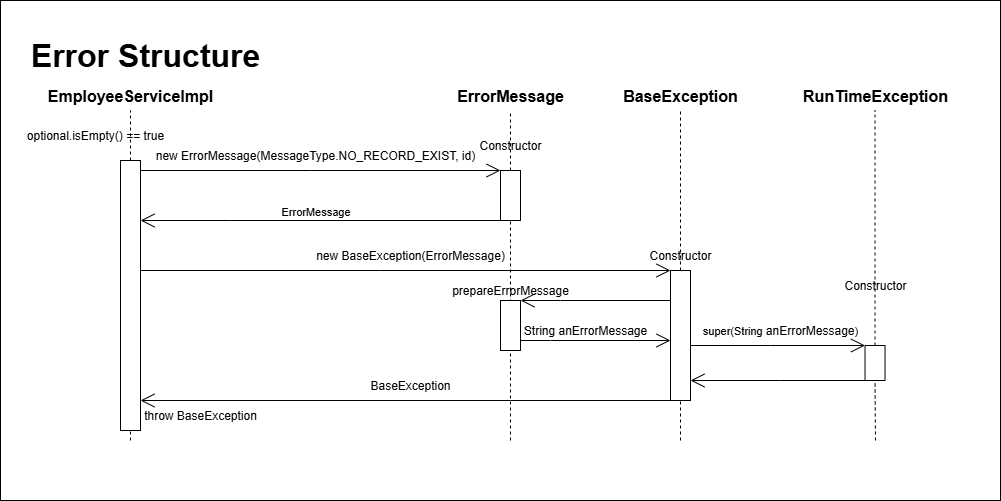

The diagram above was exported from draw.io. Its source (the exported page's mxGraphModel, read from the mxfile embedded in the PNG):
<mxGraphModel dx="302" dy="622" grid="1" gridSize="10" guides="1" tooltips="1" connect="1" arrows="1" fold="1" page="1" pageScale="1" pageWidth="827" pageHeight="1169" math="0" shadow="0">
  <root>
    <mxCell id="0" />
    <mxCell id="1" parent="0" />
    <mxCell id="z02u0xMPKISt0N3-NveB-49" value="" style="rounded=0;whiteSpace=wrap;html=1;" vertex="1" parent="1">
      <mxGeometry x="40" y="40" width="1000" height="500" as="geometry" />
    </mxCell>
    <mxCell id="z02u0xMPKISt0N3-NveB-2" value="Error Structure" style="text;html=1;align=center;verticalAlign=middle;whiteSpace=wrap;rounded=0;fontSize=32;fontStyle=1" vertex="1" parent="1">
      <mxGeometry x="60" y="80" width="250" height="30" as="geometry" />
    </mxCell>
    <mxCell id="z02u0xMPKISt0N3-NveB-3" value="EmployeeServiceImpl" style="text;html=1;align=center;verticalAlign=middle;whiteSpace=wrap;rounded=0;fontStyle=1;fontSize=16;" vertex="1" parent="1">
      <mxGeometry x="110" y="120" width="120" height="30" as="geometry" />
    </mxCell>
    <mxCell id="z02u0xMPKISt0N3-NveB-4" value="" style="endArrow=none;dashed=1;html=1;rounded=0;entryX=0.5;entryY=1;entryDx=0;entryDy=0;" edge="1" parent="1" source="z02u0xMPKISt0N3-NveB-5" target="z02u0xMPKISt0N3-NveB-3">
      <mxGeometry width="50" height="50" relative="1" as="geometry">
        <mxPoint x="170" y="480" as="sourcePoint" />
        <mxPoint x="470" y="260" as="targetPoint" />
      </mxGeometry>
    </mxCell>
    <mxCell id="z02u0xMPKISt0N3-NveB-6" value="" style="endArrow=none;dashed=1;html=1;rounded=0;entryX=0.5;entryY=1;entryDx=0;entryDy=0;" edge="1" parent="1" target="z02u0xMPKISt0N3-NveB-5">
      <mxGeometry width="50" height="50" relative="1" as="geometry">
        <mxPoint x="170" y="480" as="sourcePoint" />
        <mxPoint x="170" y="150" as="targetPoint" />
      </mxGeometry>
    </mxCell>
    <mxCell id="z02u0xMPKISt0N3-NveB-5" value="" style="rounded=0;whiteSpace=wrap;html=1;" vertex="1" parent="1">
      <mxGeometry x="160" y="200" width="20" height="270" as="geometry" />
    </mxCell>
    <mxCell id="z02u0xMPKISt0N3-NveB-8" value="optional.isEmpty() == true" style="text;html=1;align=center;verticalAlign=middle;whiteSpace=wrap;rounded=0;" vertex="1" parent="1">
      <mxGeometry x="50" y="160" width="170" height="30" as="geometry" />
    </mxCell>
    <mxCell id="z02u0xMPKISt0N3-NveB-9" value="BaseException" style="text;html=1;align=center;verticalAlign=middle;whiteSpace=wrap;rounded=0;fontStyle=1;fontSize=16;" vertex="1" parent="1">
      <mxGeometry x="660" y="120" width="120" height="30" as="geometry" />
    </mxCell>
    <mxCell id="z02u0xMPKISt0N3-NveB-10" value="" style="endArrow=none;dashed=1;html=1;rounded=0;entryX=0.5;entryY=1;entryDx=0;entryDy=0;" edge="1" parent="1" source="z02u0xMPKISt0N3-NveB-12" target="z02u0xMPKISt0N3-NveB-9">
      <mxGeometry width="50" height="50" relative="1" as="geometry">
        <mxPoint x="720" y="480" as="sourcePoint" />
        <mxPoint x="1020" y="260" as="targetPoint" />
      </mxGeometry>
    </mxCell>
    <mxCell id="z02u0xMPKISt0N3-NveB-11" value="" style="endArrow=none;dashed=1;html=1;rounded=0;entryX=0.5;entryY=1;entryDx=0;entryDy=0;" edge="1" parent="1" target="z02u0xMPKISt0N3-NveB-12">
      <mxGeometry width="50" height="50" relative="1" as="geometry">
        <mxPoint x="720" y="480" as="sourcePoint" />
        <mxPoint x="720" y="150" as="targetPoint" />
      </mxGeometry>
    </mxCell>
    <mxCell id="z02u0xMPKISt0N3-NveB-12" value="" style="rounded=0;whiteSpace=wrap;html=1;" vertex="1" parent="1">
      <mxGeometry x="710" y="310" width="20" height="130" as="geometry" />
    </mxCell>
    <mxCell id="z02u0xMPKISt0N3-NveB-13" value="" style="endArrow=open;html=1;rounded=0;entryX=0;entryY=0;entryDx=0;entryDy=0;edgeStyle=orthogonalEdgeStyle;endFill=0;strokeWidth=1;endSize=12;" edge="1" parent="1" source="z02u0xMPKISt0N3-NveB-5" target="z02u0xMPKISt0N3-NveB-12">
      <mxGeometry width="50" height="50" relative="1" as="geometry">
        <mxPoint x="280" y="270" as="sourcePoint" />
        <mxPoint x="330" y="220" as="targetPoint" />
        <Array as="points">
          <mxPoint x="420" y="310" />
          <mxPoint x="420" y="310" />
        </Array>
      </mxGeometry>
    </mxCell>
    <mxCell id="z02u0xMPKISt0N3-NveB-14" value="RunTimeException" style="text;html=1;align=center;verticalAlign=middle;whiteSpace=wrap;rounded=0;fontStyle=1;fontSize=16;" vertex="1" parent="1">
      <mxGeometry x="854.53" y="120" width="120" height="30" as="geometry" />
    </mxCell>
    <mxCell id="z02u0xMPKISt0N3-NveB-15" value="" style="endArrow=none;dashed=1;html=1;rounded=0;entryX=0.5;entryY=1;entryDx=0;entryDy=0;" edge="1" parent="1" source="z02u0xMPKISt0N3-NveB-17" target="z02u0xMPKISt0N3-NveB-14">
      <mxGeometry width="50" height="50" relative="1" as="geometry">
        <mxPoint x="914.53" y="480" as="sourcePoint" />
        <mxPoint x="1214.53" y="260" as="targetPoint" />
      </mxGeometry>
    </mxCell>
    <mxCell id="z02u0xMPKISt0N3-NveB-16" value="" style="endArrow=none;dashed=1;html=1;rounded=0;entryX=0.5;entryY=1;entryDx=0;entryDy=0;" edge="1" parent="1" target="z02u0xMPKISt0N3-NveB-17">
      <mxGeometry width="50" height="50" relative="1" as="geometry">
        <mxPoint x="915" y="480" as="sourcePoint" />
        <mxPoint x="914.53" y="150" as="targetPoint" />
      </mxGeometry>
    </mxCell>
    <mxCell id="z02u0xMPKISt0N3-NveB-17" value="" style="rounded=0;whiteSpace=wrap;html=1;" vertex="1" parent="1">
      <mxGeometry x="904.53" y="385" width="20" height="35" as="geometry" />
    </mxCell>
    <mxCell id="z02u0xMPKISt0N3-NveB-18" value="Constructor" style="text;html=1;align=center;verticalAlign=middle;whiteSpace=wrap;rounded=0;" vertex="1" parent="1">
      <mxGeometry x="690" y="280" width="60" height="30" as="geometry" />
    </mxCell>
    <mxCell id="z02u0xMPKISt0N3-NveB-19" value="Constructor" style="text;html=1;align=center;verticalAlign=middle;whiteSpace=wrap;rounded=0;" vertex="1" parent="1">
      <mxGeometry x="884.53" y="310" width="60" height="30" as="geometry" />
    </mxCell>
    <mxCell id="z02u0xMPKISt0N3-NveB-20" value="" style="endArrow=open;html=1;rounded=0;edgeStyle=orthogonalEdgeStyle;endFill=0;strokeWidth=1;endSize=12;entryX=0;entryY=0;entryDx=0;entryDy=0;" edge="1" parent="1" source="z02u0xMPKISt0N3-NveB-12" target="z02u0xMPKISt0N3-NveB-17">
      <mxGeometry width="50" height="50" relative="1" as="geometry">
        <mxPoint x="710" y="350" as="sourcePoint" />
        <mxPoint x="890" y="364.5" as="targetPoint" />
        <Array as="points">
          <mxPoint x="810" y="385" />
          <mxPoint x="810" y="385" />
        </Array>
      </mxGeometry>
    </mxCell>
    <mxCell id="z02u0xMPKISt0N3-NveB-22" value="ErrorMessage" style="text;html=1;align=center;verticalAlign=middle;whiteSpace=wrap;rounded=0;fontStyle=1;fontSize=16;" vertex="1" parent="1">
      <mxGeometry x="490" y="120" width="120" height="30" as="geometry" />
    </mxCell>
    <mxCell id="z02u0xMPKISt0N3-NveB-23" value="" style="endArrow=none;dashed=1;html=1;rounded=0;entryX=0.5;entryY=1;entryDx=0;entryDy=0;" edge="1" parent="1" source="z02u0xMPKISt0N3-NveB-25" target="z02u0xMPKISt0N3-NveB-22">
      <mxGeometry width="50" height="50" relative="1" as="geometry">
        <mxPoint x="550" y="480" as="sourcePoint" />
        <mxPoint x="850" y="260" as="targetPoint" />
      </mxGeometry>
    </mxCell>
    <mxCell id="z02u0xMPKISt0N3-NveB-24" value="" style="endArrow=none;dashed=1;html=1;rounded=0;entryX=0.5;entryY=1;entryDx=0;entryDy=0;" edge="1" parent="1" target="z02u0xMPKISt0N3-NveB-25">
      <mxGeometry width="50" height="50" relative="1" as="geometry">
        <mxPoint x="550" y="480" as="sourcePoint" />
        <mxPoint x="550" y="150" as="targetPoint" />
      </mxGeometry>
    </mxCell>
    <mxCell id="z02u0xMPKISt0N3-NveB-25" value="" style="rounded=0;whiteSpace=wrap;html=1;" vertex="1" parent="1">
      <mxGeometry x="540" y="210" width="20" height="50" as="geometry" />
    </mxCell>
    <mxCell id="z02u0xMPKISt0N3-NveB-26" value="Constructor" style="text;html=1;align=center;verticalAlign=middle;whiteSpace=wrap;rounded=0;" vertex="1" parent="1">
      <mxGeometry x="520" y="170" width="60" height="30" as="geometry" />
    </mxCell>
    <mxCell id="z02u0xMPKISt0N3-NveB-28" value="new ErrorMessage(MessageType.NO_RECORD_EXIST, id)" style="text;html=1;align=center;verticalAlign=middle;whiteSpace=wrap;rounded=0;" vertex="1" parent="1">
      <mxGeometry x="190" y="180" width="330" height="30" as="geometry" />
    </mxCell>
    <mxCell id="z02u0xMPKISt0N3-NveB-29" value="" style="endArrow=open;html=1;rounded=0;entryX=0;entryY=0;entryDx=0;entryDy=0;edgeStyle=orthogonalEdgeStyle;endFill=0;strokeWidth=1;endSize=12;" edge="1" parent="1" source="z02u0xMPKISt0N3-NveB-5" target="z02u0xMPKISt0N3-NveB-25">
      <mxGeometry width="50" height="50" relative="1" as="geometry">
        <mxPoint x="85" y="390" as="sourcePoint" />
        <mxPoint x="595" y="390" as="targetPoint" />
        <Array as="points">
          <mxPoint x="350" y="210" />
          <mxPoint x="350" y="210" />
        </Array>
      </mxGeometry>
    </mxCell>
    <mxCell id="z02u0xMPKISt0N3-NveB-30" value="" style="endArrow=open;html=1;rounded=0;edgeStyle=orthogonalEdgeStyle;endFill=0;strokeWidth=1;endSize=12;" edge="1" parent="1" source="z02u0xMPKISt0N3-NveB-25" target="z02u0xMPKISt0N3-NveB-5">
      <mxGeometry width="50" height="50" relative="1" as="geometry">
        <mxPoint x="350" y="250" as="sourcePoint" />
        <mxPoint x="240" y="240" as="targetPoint" />
        <Array as="points">
          <mxPoint x="270" y="260" />
          <mxPoint x="270" y="260" />
        </Array>
      </mxGeometry>
    </mxCell>
    <mxCell id="z02u0xMPKISt0N3-NveB-31" value="ErrorMessage" style="edgeLabel;html=1;align=center;verticalAlign=middle;resizable=0;points=[];" vertex="1" connectable="0" parent="z02u0xMPKISt0N3-NveB-30">
      <mxGeometry x="0.2347" relative="1" as="geometry">
        <mxPoint x="37" y="-10" as="offset" />
      </mxGeometry>
    </mxCell>
    <mxCell id="z02u0xMPKISt0N3-NveB-33" value="new BaseException(ErrorMessage)" style="text;html=1;align=center;verticalAlign=middle;whiteSpace=wrap;rounded=0;" vertex="1" parent="1">
      <mxGeometry x="330" y="280" width="240" height="30" as="geometry" />
    </mxCell>
    <mxCell id="z02u0xMPKISt0N3-NveB-37" value="" style="endArrow=open;html=1;rounded=0;edgeStyle=orthogonalEdgeStyle;endFill=0;strokeWidth=1;endSize=12;exitX=0;exitY=1;exitDx=0;exitDy=0;" edge="1" parent="1" source="z02u0xMPKISt0N3-NveB-12" target="z02u0xMPKISt0N3-NveB-5">
      <mxGeometry width="50" height="50" relative="1" as="geometry">
        <mxPoint x="620" y="410" as="sourcePoint" />
        <mxPoint x="190" y="410" as="targetPoint" />
        <Array as="points">
          <mxPoint x="550" y="440" />
          <mxPoint x="550" y="440" />
        </Array>
      </mxGeometry>
    </mxCell>
    <mxCell id="z02u0xMPKISt0N3-NveB-38" value="BaseException" style="text;html=1;align=center;verticalAlign=middle;whiteSpace=wrap;rounded=0;" vertex="1" parent="1">
      <mxGeometry x="330" y="410" width="240" height="30" as="geometry" />
    </mxCell>
    <mxCell id="z02u0xMPKISt0N3-NveB-39" value="throw BaseException" style="text;html=1;align=center;verticalAlign=middle;whiteSpace=wrap;rounded=0;" vertex="1" parent="1">
      <mxGeometry x="170" y="440" width="140" height="30" as="geometry" />
    </mxCell>
    <mxCell id="z02u0xMPKISt0N3-NveB-41" value="" style="rounded=0;whiteSpace=wrap;html=1;" vertex="1" parent="1">
      <mxGeometry x="540" y="340" width="20" height="50" as="geometry" />
    </mxCell>
    <mxCell id="z02u0xMPKISt0N3-NveB-42" value="prepareErrorMessage" style="text;html=1;align=center;verticalAlign=middle;whiteSpace=wrap;rounded=0;" vertex="1" parent="1">
      <mxGeometry x="520" y="315" width="60" height="30" as="geometry" />
    </mxCell>
    <mxCell id="z02u0xMPKISt0N3-NveB-43" value="" style="endArrow=open;html=1;rounded=0;edgeStyle=orthogonalEdgeStyle;endFill=0;strokeWidth=1;endSize=12;entryX=1;entryY=0;entryDx=0;entryDy=0;" edge="1" parent="1" source="z02u0xMPKISt0N3-NveB-12" target="z02u0xMPKISt0N3-NveB-41">
      <mxGeometry width="50" height="50" relative="1" as="geometry">
        <mxPoint x="680" y="340" as="sourcePoint" />
        <mxPoint x="570" y="520" as="targetPoint" />
        <Array as="points">
          <mxPoint x="600" y="340" />
          <mxPoint x="600" y="340" />
        </Array>
      </mxGeometry>
    </mxCell>
    <mxCell id="z02u0xMPKISt0N3-NveB-44" value="" style="endArrow=open;html=1;rounded=0;edgeStyle=orthogonalEdgeStyle;endFill=0;strokeWidth=1;endSize=12;" edge="1" parent="1" source="z02u0xMPKISt0N3-NveB-41" target="z02u0xMPKISt0N3-NveB-12">
      <mxGeometry width="50" height="50" relative="1" as="geometry">
        <mxPoint x="710" y="380" as="sourcePoint" />
        <mxPoint x="580" y="380" as="targetPoint" />
        <Array as="points">
          <mxPoint x="590" y="380" />
          <mxPoint x="590" y="380" />
        </Array>
      </mxGeometry>
    </mxCell>
    <mxCell id="z02u0xMPKISt0N3-NveB-45" value="String anErrorMessage" style="text;html=1;align=center;verticalAlign=middle;whiteSpace=wrap;rounded=0;" vertex="1" parent="1">
      <mxGeometry x="560" y="355" width="130" height="30" as="geometry" />
    </mxCell>
    <mxCell id="z02u0xMPKISt0N3-NveB-47" value="" style="endArrow=open;html=1;rounded=0;edgeStyle=orthogonalEdgeStyle;endFill=0;strokeWidth=1;endSize=12;exitX=0;exitY=1;exitDx=0;exitDy=0;" edge="1" parent="1" source="z02u0xMPKISt0N3-NveB-17" target="z02u0xMPKISt0N3-NveB-12">
      <mxGeometry width="50" height="50" relative="1" as="geometry">
        <mxPoint x="880" y="400" as="sourcePoint" />
        <mxPoint x="1055" y="400" as="targetPoint" />
        <Array as="points">
          <mxPoint x="820" y="420" />
          <mxPoint x="820" y="420" />
        </Array>
      </mxGeometry>
    </mxCell>
    <mxCell id="z02u0xMPKISt0N3-NveB-48" value="&lt;span style=&quot;color: rgba(0, 0, 0, 0); font-family: monospace; font-size: 0px; text-align: start; text-wrap-mode: nowrap;&quot;&gt;%3CmxGraphModel%3E%3Croot%3E%3CmxCell%20id%3D%220%22%2F%3E%3CmxCell%20id%3D%221%22%20parent%3D%220%22%2F%3E%3CmxCell%20id%3D%222%22%20value%3D%22%22%20style%3D%22endArrow%3Dopen%3Bhtml%3D1%3Brounded%3D0%3BedgeStyle%3DorthogonalEdgeStyle%3BendFill%3D0%3BstrokeWidth%3D1%3BendSize%3D12%3BentryX%3D0%3BentryY%3D0%3BentryDx%3D0%3BentryDy%3D0%3B%22%20edge%3D%221%22%20parent%3D%221%22%3E%3CmxGeometry%20width%3D%2250%22%20height%3D%2250%22%20relative%3D%221%22%20as%3D%22geometry%22%3E%3CmxPoint%20x%3D%22730%22%20y%3D%22385%22%20as%3D%22sourcePoint%22%2F%3E%3CmxPoint%20x%3D%22905%22%20y%3D%22385%22%20as%3D%22targetPoint%22%2F%3E%3CArray%20as%3D%22points%22%3E%3CmxPoint%20x%3D%22810%22%20y%3D%22385%22%2F%3E%3CmxPoint%20x%3D%22810%22%20y%3D%22385%22%2F%3E%3C%2FArray%3E%3C%2FmxGeometry%3E%3C%2FmxCell%3E%3C%2Froot%3E%3C%2FmxGraphModel%3E&lt;/span&gt;&lt;span style=&quot;font-size: 11px; text-wrap-mode: nowrap; background-color: rgb(255, 255, 255);&quot;&gt;super(String&amp;nbsp;&lt;/span&gt;&lt;span style=&quot;background-color: rgb(255, 255, 255);&quot;&gt;anErrorMessage&lt;/span&gt;&lt;span style=&quot;font-size: 11px; text-wrap-mode: nowrap; background-color: rgb(255, 255, 255);&quot;&gt;)&lt;/span&gt;" style="text;html=1;align=center;verticalAlign=middle;whiteSpace=wrap;rounded=0;" vertex="1" parent="1">
      <mxGeometry x="790" y="355" width="60" height="30" as="geometry" />
    </mxCell>
  </root>
</mxGraphModel>